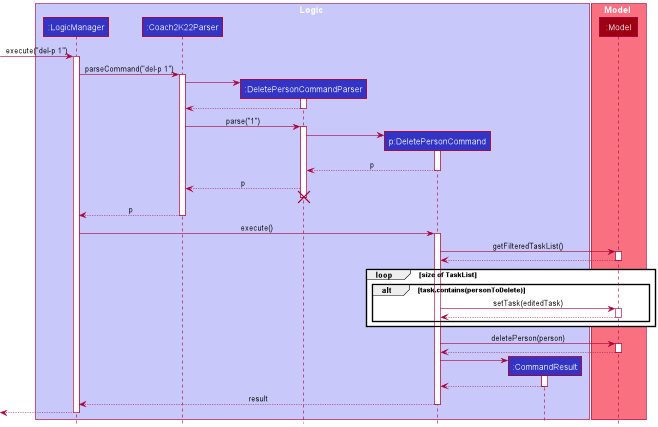

The diagram above was rendered by PlantUML. Its source (embedded in the PNG):
@startuml
!include style.puml

box Logic LOGIC_COLOR_T1
participant ":LogicManager" as LogicManager LOGIC_COLOR
participant ":Coach2K22Parser" as Coach2K22Parser LOGIC_COLOR
participant ":DeletePersonCommandParser" as DeletePersonCommandParser LOGIC_COLOR
participant "p:DeletePersonCommand" as DeletePersonCommand LOGIC_COLOR
participant ":CommandResult" as CommandResult LOGIC_COLOR
end box

box Model MODEL_COLOR_T1
participant ":Model" as Model MODEL_COLOR
end box

[-> LogicManager : execute("del-p 1")
activate LogicManager

LogicManager -> Coach2K22Parser : parseCommand("del-p 1")
activate Coach2K22Parser

create DeletePersonCommandParser
Coach2K22Parser -> DeletePersonCommandParser
activate DeletePersonCommandParser

DeletePersonCommandParser --> Coach2K22Parser
deactivate DeletePersonCommandParser

Coach2K22Parser -> DeletePersonCommandParser : parse("1")
activate DeletePersonCommandParser

create DeletePersonCommand
DeletePersonCommandParser -> DeletePersonCommand
activate DeletePersonCommand

DeletePersonCommand --> DeletePersonCommandParser : p
deactivate DeletePersonCommand
DeletePersonCommandParser --> Coach2K22Parser : p

DeletePersonCommandParser -[hidden]-> Coach2K22Parser
destroy DeletePersonCommandParser

Coach2K22Parser --> LogicManager : p
deactivate Coach2K22Parser

LogicManager -> DeletePersonCommand : execute()
activate DeletePersonCommand

DeletePersonCommand -> Model : getFilteredTaskList()
activate Model

Model --> DeletePersonCommand
deactivate Model

loop size of TaskList
  alt task.contains(personToDelete)
    DeletePersonCommand -> Model : setTask(editedTask)
    activate Model
    Model --> DeletePersonCommand
    deactivate Model
  end
end

DeletePersonCommand -> Model : deletePerson(person)
activate Model

Model --> DeletePersonCommand
deactivate Model

create CommandResult
DeletePersonCommand -> CommandResult
activate CommandResult

CommandResult --> DeletePersonCommand
deactivate CommandResult

DeletePersonCommand --> LogicManager : result
deactivate DeletePersonCommand

[<--LogicManager
deactivate LogicManager
@enduml